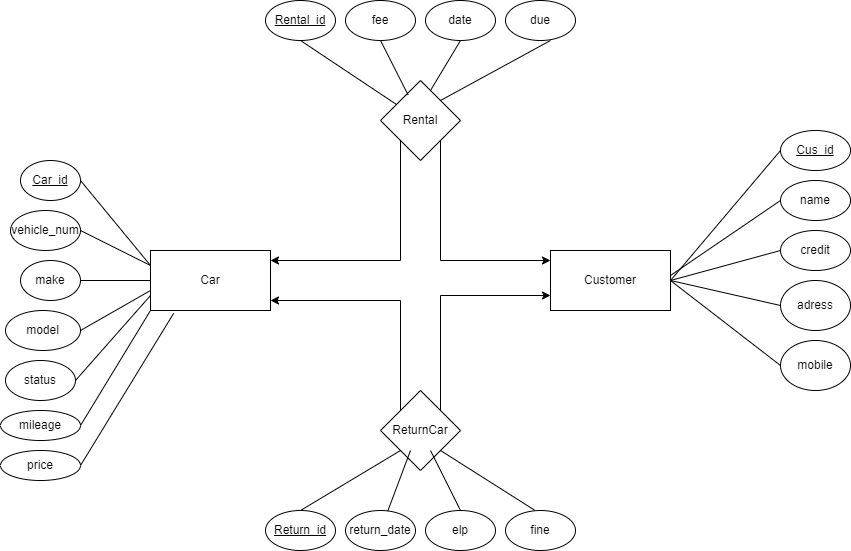

The diagram above was exported from draw.io. Its source (the exported page's mxGraphModel, read from the mxfile embedded in the PNG):
<mxGraphModel dx="1038" dy="649" grid="1" gridSize="10" guides="1" tooltips="1" connect="1" arrows="1" fold="1" page="1" pageScale="1" pageWidth="850" pageHeight="1100" math="0" shadow="0" extFonts="Permanent Marker^https://fonts.googleapis.com/css?family=Permanent+Marker">
  <root>
    <mxCell id="0" />
    <mxCell id="1" parent="0" />
    <mxCell id="eAdrMUUnRg2T5_u-DbXc-8" style="edgeStyle=orthogonalEdgeStyle;rounded=0;orthogonalLoop=1;jettySize=auto;html=1;entryX=0;entryY=1;entryDx=0;entryDy=0;endArrow=none;endFill=0;startArrow=classic;startFill=1;" parent="1" source="eAdrMUUnRg2T5_u-DbXc-1" target="eAdrMUUnRg2T5_u-DbXc-6" edge="1">
      <mxGeometry relative="1" as="geometry">
        <Array as="points">
          <mxPoint x="400" y="260" />
        </Array>
      </mxGeometry>
    </mxCell>
    <mxCell id="eAdrMUUnRg2T5_u-DbXc-9" style="edgeStyle=orthogonalEdgeStyle;rounded=0;orthogonalLoop=1;jettySize=auto;html=1;entryX=0;entryY=0;entryDx=0;entryDy=0;startArrow=classic;startFill=1;endArrow=none;endFill=0;" parent="1" source="eAdrMUUnRg2T5_u-DbXc-1" target="eAdrMUUnRg2T5_u-DbXc-5" edge="1">
      <mxGeometry relative="1" as="geometry">
        <Array as="points">
          <mxPoint x="400" y="300" />
        </Array>
      </mxGeometry>
    </mxCell>
    <mxCell id="eAdrMUUnRg2T5_u-DbXc-1" value="Car" style="rounded=0;whiteSpace=wrap;html=1;" parent="1" vertex="1">
      <mxGeometry x="150" y="250" width="120" height="60" as="geometry" />
    </mxCell>
    <mxCell id="eAdrMUUnRg2T5_u-DbXc-7" style="edgeStyle=orthogonalEdgeStyle;rounded=0;orthogonalLoop=1;jettySize=auto;html=1;entryX=1;entryY=1;entryDx=0;entryDy=0;startArrow=classic;startFill=1;endArrow=none;endFill=0;" parent="1" source="eAdrMUUnRg2T5_u-DbXc-2" target="eAdrMUUnRg2T5_u-DbXc-6" edge="1">
      <mxGeometry relative="1" as="geometry">
        <Array as="points">
          <mxPoint x="440" y="260" />
        </Array>
      </mxGeometry>
    </mxCell>
    <mxCell id="eAdrMUUnRg2T5_u-DbXc-2" value="Customer" style="rounded=0;whiteSpace=wrap;html=1;" parent="1" vertex="1">
      <mxGeometry x="550" y="250" width="120" height="60" as="geometry" />
    </mxCell>
    <mxCell id="xz8RdcduJdlCx55k-cdQ-1" style="edgeStyle=orthogonalEdgeStyle;rounded=0;orthogonalLoop=1;jettySize=auto;html=1;exitX=1;exitY=0;exitDx=0;exitDy=0;entryX=0;entryY=0.75;entryDx=0;entryDy=0;startArrow=none;startFill=0;endArrow=classic;endFill=1;" edge="1" parent="1" source="eAdrMUUnRg2T5_u-DbXc-5" target="eAdrMUUnRg2T5_u-DbXc-2">
      <mxGeometry relative="1" as="geometry">
        <Array as="points">
          <mxPoint x="440" y="295" />
        </Array>
      </mxGeometry>
    </mxCell>
    <mxCell id="eAdrMUUnRg2T5_u-DbXc-5" value="ReturnCar" style="rhombus;whiteSpace=wrap;html=1;" parent="1" vertex="1">
      <mxGeometry x="380" y="390" width="80" height="80" as="geometry" />
    </mxCell>
    <mxCell id="eAdrMUUnRg2T5_u-DbXc-6" value="Rental" style="rhombus;whiteSpace=wrap;html=1;" parent="1" vertex="1">
      <mxGeometry x="380" y="80" width="80" height="80" as="geometry" />
    </mxCell>
    <mxCell id="eAdrMUUnRg2T5_u-DbXc-11" value="&lt;u&gt;Car_id&lt;/u&gt;" style="ellipse;whiteSpace=wrap;html=1;rotation=0;" parent="1" vertex="1">
      <mxGeometry x="20" y="160" width="60" height="40" as="geometry" />
    </mxCell>
    <mxCell id="eAdrMUUnRg2T5_u-DbXc-12" value="vehicle_num" style="ellipse;whiteSpace=wrap;html=1;" parent="1" vertex="1">
      <mxGeometry x="10" y="210" width="70" height="40" as="geometry" />
    </mxCell>
    <mxCell id="eAdrMUUnRg2T5_u-DbXc-13" value="make" style="ellipse;whiteSpace=wrap;html=1;" parent="1" vertex="1">
      <mxGeometry x="20" y="260" width="60" height="40" as="geometry" />
    </mxCell>
    <mxCell id="eAdrMUUnRg2T5_u-DbXc-14" value="model" style="ellipse;whiteSpace=wrap;html=1;" parent="1" vertex="1">
      <mxGeometry x="5" y="310" width="75" height="40" as="geometry" />
    </mxCell>
    <mxCell id="eAdrMUUnRg2T5_u-DbXc-15" value="status" style="ellipse;whiteSpace=wrap;html=1;" parent="1" vertex="1">
      <mxGeometry x="5" y="360" width="70" height="40" as="geometry" />
    </mxCell>
    <mxCell id="eAdrMUUnRg2T5_u-DbXc-17" value="mileage" style="ellipse;whiteSpace=wrap;html=1;" parent="1" vertex="1">
      <mxGeometry y="410" width="80" height="30" as="geometry" />
    </mxCell>
    <mxCell id="eAdrMUUnRg2T5_u-DbXc-18" value="price" style="ellipse;whiteSpace=wrap;html=1;" parent="1" vertex="1">
      <mxGeometry y="450" width="80" height="30" as="geometry" />
    </mxCell>
    <mxCell id="eAdrMUUnRg2T5_u-DbXc-25" value="" style="endArrow=none;html=1;rounded=0;exitX=1;exitY=0.5;exitDx=0;exitDy=0;entryX=0;entryY=0.25;entryDx=0;entryDy=0;" parent="1" source="eAdrMUUnRg2T5_u-DbXc-12" target="eAdrMUUnRg2T5_u-DbXc-1" edge="1">
      <mxGeometry width="50" height="50" relative="1" as="geometry">
        <mxPoint x="90" y="140" as="sourcePoint" />
        <mxPoint x="140" y="90" as="targetPoint" />
      </mxGeometry>
    </mxCell>
    <mxCell id="eAdrMUUnRg2T5_u-DbXc-27" value="" style="endArrow=none;html=1;rounded=0;exitX=1;exitY=0.5;exitDx=0;exitDy=0;" parent="1" source="eAdrMUUnRg2T5_u-DbXc-14" edge="1">
      <mxGeometry width="50" height="50" relative="1" as="geometry">
        <mxPoint x="80" y="100" as="sourcePoint" />
        <mxPoint x="150" y="290" as="targetPoint" />
      </mxGeometry>
    </mxCell>
    <mxCell id="eAdrMUUnRg2T5_u-DbXc-28" value="" style="endArrow=none;html=1;rounded=0;exitX=1;exitY=0.5;exitDx=0;exitDy=0;entryX=0;entryY=0.5;entryDx=0;entryDy=0;" parent="1" source="eAdrMUUnRg2T5_u-DbXc-13" target="eAdrMUUnRg2T5_u-DbXc-1" edge="1">
      <mxGeometry width="50" height="50" relative="1" as="geometry">
        <mxPoint x="90" y="110" as="sourcePoint" />
        <mxPoint x="140" y="60" as="targetPoint" />
      </mxGeometry>
    </mxCell>
    <mxCell id="eAdrMUUnRg2T5_u-DbXc-29" value="" style="endArrow=none;html=1;rounded=0;exitX=1;exitY=0.5;exitDx=0;exitDy=0;entryX=0;entryY=0.25;entryDx=0;entryDy=0;" parent="1" source="eAdrMUUnRg2T5_u-DbXc-11" target="eAdrMUUnRg2T5_u-DbXc-1" edge="1">
      <mxGeometry width="50" height="50" relative="1" as="geometry">
        <mxPoint x="100" y="120" as="sourcePoint" />
        <mxPoint x="150" y="70" as="targetPoint" />
      </mxGeometry>
    </mxCell>
    <mxCell id="eAdrMUUnRg2T5_u-DbXc-31" value="" style="endArrow=none;html=1;rounded=0;exitX=1;exitY=0.5;exitDx=0;exitDy=0;entryX=0.193;entryY=1.047;entryDx=0;entryDy=0;entryPerimeter=0;" parent="1" source="eAdrMUUnRg2T5_u-DbXc-18" target="eAdrMUUnRg2T5_u-DbXc-1" edge="1">
      <mxGeometry width="50" height="50" relative="1" as="geometry">
        <mxPoint x="410" y="270" as="sourcePoint" />
        <mxPoint x="460" y="220" as="targetPoint" />
      </mxGeometry>
    </mxCell>
    <mxCell id="eAdrMUUnRg2T5_u-DbXc-32" value="" style="endArrow=none;html=1;rounded=0;exitX=1;exitY=0.5;exitDx=0;exitDy=0;entryX=0;entryY=1;entryDx=0;entryDy=0;" parent="1" source="eAdrMUUnRg2T5_u-DbXc-17" target="eAdrMUUnRg2T5_u-DbXc-1" edge="1">
      <mxGeometry width="50" height="50" relative="1" as="geometry">
        <mxPoint x="420" y="280" as="sourcePoint" />
        <mxPoint x="470" y="230" as="targetPoint" />
      </mxGeometry>
    </mxCell>
    <mxCell id="eAdrMUUnRg2T5_u-DbXc-33" value="" style="endArrow=none;html=1;rounded=0;entryX=0;entryY=0.75;entryDx=0;entryDy=0;exitX=1;exitY=0.5;exitDx=0;exitDy=0;" parent="1" source="eAdrMUUnRg2T5_u-DbXc-15" target="eAdrMUUnRg2T5_u-DbXc-1" edge="1">
      <mxGeometry width="50" height="50" relative="1" as="geometry">
        <mxPoint x="80" y="380" as="sourcePoint" />
        <mxPoint x="480" y="240" as="targetPoint" />
      </mxGeometry>
    </mxCell>
    <mxCell id="eAdrMUUnRg2T5_u-DbXc-34" value="&lt;u&gt;Cus_id&lt;/u&gt;" style="ellipse;whiteSpace=wrap;html=1;" parent="1" vertex="1">
      <mxGeometry x="780" y="130" width="70" height="40" as="geometry" />
    </mxCell>
    <mxCell id="eAdrMUUnRg2T5_u-DbXc-35" value="name" style="ellipse;whiteSpace=wrap;html=1;" parent="1" vertex="1">
      <mxGeometry x="780" y="180" width="70" height="40" as="geometry" />
    </mxCell>
    <mxCell id="eAdrMUUnRg2T5_u-DbXc-36" value="credit" style="ellipse;whiteSpace=wrap;html=1;" parent="1" vertex="1">
      <mxGeometry x="780" y="230" width="70" height="40" as="geometry" />
    </mxCell>
    <mxCell id="eAdrMUUnRg2T5_u-DbXc-37" value="adress" style="ellipse;whiteSpace=wrap;html=1;" parent="1" vertex="1">
      <mxGeometry x="780" y="280" width="70" height="50" as="geometry" />
    </mxCell>
    <mxCell id="eAdrMUUnRg2T5_u-DbXc-38" value="mobile" style="ellipse;whiteSpace=wrap;html=1;" parent="1" vertex="1">
      <mxGeometry x="780" y="340" width="70" height="50" as="geometry" />
    </mxCell>
    <mxCell id="eAdrMUUnRg2T5_u-DbXc-39" value="" style="endArrow=none;html=1;rounded=0;exitX=0;exitY=0.5;exitDx=0;exitDy=0;" parent="1" source="eAdrMUUnRg2T5_u-DbXc-35" edge="1">
      <mxGeometry width="50" height="50" relative="1" as="geometry">
        <mxPoint x="90" y="190" as="sourcePoint" />
        <mxPoint x="670" y="275" as="targetPoint" />
      </mxGeometry>
    </mxCell>
    <mxCell id="eAdrMUUnRg2T5_u-DbXc-40" value="" style="endArrow=none;html=1;rounded=0;exitX=0;exitY=0.5;exitDx=0;exitDy=0;entryX=1;entryY=0.5;entryDx=0;entryDy=0;" parent="1" source="eAdrMUUnRg2T5_u-DbXc-34" target="eAdrMUUnRg2T5_u-DbXc-2" edge="1">
      <mxGeometry width="50" height="50" relative="1" as="geometry">
        <mxPoint x="100" y="200" as="sourcePoint" />
        <mxPoint x="170" y="285" as="targetPoint" />
      </mxGeometry>
    </mxCell>
    <mxCell id="eAdrMUUnRg2T5_u-DbXc-41" value="" style="endArrow=none;html=1;rounded=0;exitX=0;exitY=0.5;exitDx=0;exitDy=0;" parent="1" source="eAdrMUUnRg2T5_u-DbXc-36" edge="1">
      <mxGeometry width="50" height="50" relative="1" as="geometry">
        <mxPoint x="110" y="210" as="sourcePoint" />
        <mxPoint x="670" y="280" as="targetPoint" />
      </mxGeometry>
    </mxCell>
    <mxCell id="eAdrMUUnRg2T5_u-DbXc-43" value="" style="endArrow=none;html=1;rounded=0;exitX=0;exitY=0.5;exitDx=0;exitDy=0;entryX=1;entryY=0.5;entryDx=0;entryDy=0;" parent="1" source="eAdrMUUnRg2T5_u-DbXc-38" target="eAdrMUUnRg2T5_u-DbXc-2" edge="1">
      <mxGeometry width="50" height="50" relative="1" as="geometry">
        <mxPoint x="790" y="260" as="sourcePoint" />
        <mxPoint x="680" y="290" as="targetPoint" />
      </mxGeometry>
    </mxCell>
    <mxCell id="eAdrMUUnRg2T5_u-DbXc-44" value="" style="endArrow=none;html=1;rounded=0;exitX=0;exitY=0.5;exitDx=0;exitDy=0;entryX=1;entryY=0.5;entryDx=0;entryDy=0;" parent="1" source="eAdrMUUnRg2T5_u-DbXc-37" target="eAdrMUUnRg2T5_u-DbXc-2" edge="1">
      <mxGeometry width="50" height="50" relative="1" as="geometry">
        <mxPoint x="800" y="270" as="sourcePoint" />
        <mxPoint x="690" y="300" as="targetPoint" />
      </mxGeometry>
    </mxCell>
    <mxCell id="eAdrMUUnRg2T5_u-DbXc-45" value="fee" style="ellipse;whiteSpace=wrap;html=1;" parent="1" vertex="1">
      <mxGeometry x="345" width="70" height="40" as="geometry" />
    </mxCell>
    <mxCell id="eAdrMUUnRg2T5_u-DbXc-46" value="&lt;u&gt;Rental_id&lt;/u&gt;" style="ellipse;whiteSpace=wrap;html=1;" parent="1" vertex="1">
      <mxGeometry x="265" width="70" height="40" as="geometry" />
    </mxCell>
    <mxCell id="eAdrMUUnRg2T5_u-DbXc-47" value="due" style="ellipse;whiteSpace=wrap;html=1;" parent="1" vertex="1">
      <mxGeometry x="505" width="70" height="40" as="geometry" />
    </mxCell>
    <mxCell id="eAdrMUUnRg2T5_u-DbXc-48" value="date" style="ellipse;whiteSpace=wrap;html=1;" parent="1" vertex="1">
      <mxGeometry x="425" width="70" height="40" as="geometry" />
    </mxCell>
    <mxCell id="eAdrMUUnRg2T5_u-DbXc-50" value="return_date" style="ellipse;whiteSpace=wrap;html=1;" parent="1" vertex="1">
      <mxGeometry x="345" y="510" width="70" height="40" as="geometry" />
    </mxCell>
    <mxCell id="eAdrMUUnRg2T5_u-DbXc-51" value="&lt;u&gt;Return_id&lt;/u&gt;" style="ellipse;whiteSpace=wrap;html=1;" parent="1" vertex="1">
      <mxGeometry x="265" y="510" width="70" height="40" as="geometry" />
    </mxCell>
    <mxCell id="eAdrMUUnRg2T5_u-DbXc-52" value="fine" style="ellipse;whiteSpace=wrap;html=1;" parent="1" vertex="1">
      <mxGeometry x="505" y="510" width="70" height="40" as="geometry" />
    </mxCell>
    <mxCell id="eAdrMUUnRg2T5_u-DbXc-54" value="" style="endArrow=none;html=1;rounded=0;exitX=0;exitY=0.5;exitDx=0;exitDy=0;" parent="1" target="eAdrMUUnRg2T5_u-DbXc-6" edge="1">
      <mxGeometry width="50" height="50" relative="1" as="geometry">
        <mxPoint x="300" y="40" as="sourcePoint" />
        <mxPoint x="190" y="170" as="targetPoint" />
      </mxGeometry>
    </mxCell>
    <mxCell id="eAdrMUUnRg2T5_u-DbXc-56" value="" style="endArrow=none;html=1;rounded=0;exitX=0;exitY=0.5;exitDx=0;exitDy=0;entryX=1;entryY=0;entryDx=0;entryDy=0;" parent="1" target="eAdrMUUnRg2T5_u-DbXc-6" edge="1">
      <mxGeometry width="50" height="50" relative="1" as="geometry">
        <mxPoint x="550" y="40" as="sourcePoint" />
        <mxPoint x="440" y="170" as="targetPoint" />
      </mxGeometry>
    </mxCell>
    <mxCell id="eAdrMUUnRg2T5_u-DbXc-57" value="" style="endArrow=none;html=1;rounded=0;exitX=0.5;exitY=1;exitDx=0;exitDy=0;entryX=0.345;entryY=0.18;entryDx=0;entryDy=0;entryPerimeter=0;" parent="1" source="eAdrMUUnRg2T5_u-DbXc-45" target="eAdrMUUnRg2T5_u-DbXc-6" edge="1">
      <mxGeometry width="50" height="50" relative="1" as="geometry">
        <mxPoint x="800" y="170" as="sourcePoint" />
        <mxPoint x="690" y="300" as="targetPoint" />
      </mxGeometry>
    </mxCell>
    <mxCell id="eAdrMUUnRg2T5_u-DbXc-58" value="" style="endArrow=none;html=1;rounded=0;exitX=0.5;exitY=1;exitDx=0;exitDy=0;" parent="1" source="eAdrMUUnRg2T5_u-DbXc-48" edge="1">
      <mxGeometry width="50" height="50" relative="1" as="geometry">
        <mxPoint x="390" y="50" as="sourcePoint" />
        <mxPoint x="430" y="90" as="targetPoint" />
      </mxGeometry>
    </mxCell>
    <mxCell id="eAdrMUUnRg2T5_u-DbXc-59" value="elp" style="ellipse;whiteSpace=wrap;html=1;" parent="1" vertex="1">
      <mxGeometry x="425" y="510" width="70" height="40" as="geometry" />
    </mxCell>
    <mxCell id="eAdrMUUnRg2T5_u-DbXc-61" value="" style="endArrow=none;html=1;rounded=0;exitX=0.5;exitY=0;exitDx=0;exitDy=0;entryX=0;entryY=1;entryDx=0;entryDy=0;" parent="1" source="eAdrMUUnRg2T5_u-DbXc-51" target="eAdrMUUnRg2T5_u-DbXc-5" edge="1">
      <mxGeometry width="50" height="50" relative="1" as="geometry">
        <mxPoint x="310" y="50" as="sourcePoint" />
        <mxPoint x="406" y="114" as="targetPoint" />
      </mxGeometry>
    </mxCell>
    <mxCell id="eAdrMUUnRg2T5_u-DbXc-62" value="" style="endArrow=none;html=1;rounded=0;" parent="1" source="eAdrMUUnRg2T5_u-DbXc-50" edge="1">
      <mxGeometry width="50" height="50" relative="1" as="geometry">
        <mxPoint x="310" y="50" as="sourcePoint" />
        <mxPoint x="410" y="450" as="targetPoint" />
      </mxGeometry>
    </mxCell>
    <mxCell id="eAdrMUUnRg2T5_u-DbXc-63" value="" style="endArrow=none;html=1;rounded=0;exitX=0.5;exitY=0;exitDx=0;exitDy=0;" parent="1" source="eAdrMUUnRg2T5_u-DbXc-59" edge="1">
      <mxGeometry width="50" height="50" relative="1" as="geometry">
        <mxPoint x="397.3673795807442" y="520.4481080357168" as="sourcePoint" />
        <mxPoint x="430" y="450" as="targetPoint" />
      </mxGeometry>
    </mxCell>
    <mxCell id="eAdrMUUnRg2T5_u-DbXc-64" value="" style="endArrow=none;html=1;rounded=0;entryX=1;entryY=1;entryDx=0;entryDy=0;exitX=0.414;exitY=-0.01;exitDx=0;exitDy=0;exitPerimeter=0;" parent="1" source="eAdrMUUnRg2T5_u-DbXc-52" target="eAdrMUUnRg2T5_u-DbXc-5" edge="1">
      <mxGeometry width="50" height="50" relative="1" as="geometry">
        <mxPoint x="470" y="520" as="sourcePoint" />
        <mxPoint x="444" y="471.5999999999999" as="targetPoint" />
      </mxGeometry>
    </mxCell>
  </root>
</mxGraphModel>